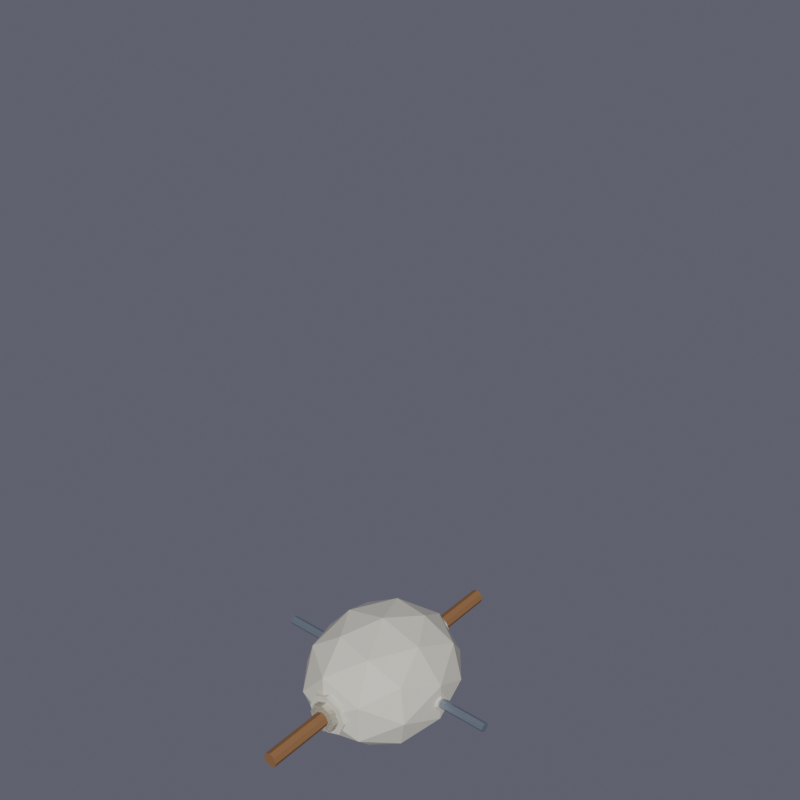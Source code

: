# Source: skeleton.blend  (saved by Blender 5.1.30; exported with 4.5.12 LTS)
import bpy
from mathutils import Matrix  # noqa: F401  (used for matrix-valued properties, if any)

bpy.ops.wm.read_factory_settings(use_empty=True)
scene = bpy.context.scene
scene.name = 'Scene'

# ---- collections
col_collection = bpy.data.collections.new('Collection'); scene.collection.children.link(col_collection)
col_broadsword_character = bpy.data.collections.new('Broadsword_Character'); scene.collection.children.link(col_broadsword_character)
col_rig = bpy.data.collections.new('Rig'); scene.collection.children.link(col_rig)

# ---- materials (node trees are filled in below, after node groups)
mat_bone = bpy.data.materials.new('Bone')
mat_wood = bpy.data.materials.new('Wood')
mat_steel = bpy.data.materials.new('Steel')

# ---- material node trees
mat_bone.use_nodes = True; mat_bone.node_tree.nodes.clear()
_N = mat_bone.node_tree.nodes; _L = mat_bone.node_tree.links
n0 = _N.new('ShaderNodeBsdfPrincipled'); n0.name = 'Principled BSDF'; n0.location = (-200, 100)
n0.inputs[0].default_value = (0.75, 0.72, 0.6, 1.0)
n0.inputs[2].default_value = 0.75
n1 = _N.new('ShaderNodeOutputMaterial'); n1.name = 'Material Output'; n1.location = (200, 100)
_L.new(n0.outputs[0], n1.inputs[0])
n1.is_active_output = True
mat_wood.use_nodes = True; mat_wood.node_tree.nodes.clear()
_N = mat_wood.node_tree.nodes; _L = mat_wood.node_tree.links
n0 = _N.new('ShaderNodeBsdfPrincipled'); n0.name = 'Principled BSDF'; n0.location = (-200, 100)
n0.inputs[0].default_value = (0.28, 0.14, 0.055, 1.0)
n0.inputs[2].default_value = 0.75
n1 = _N.new('ShaderNodeOutputMaterial'); n1.name = 'Material Output'; n1.location = (200, 100)
_L.new(n0.outputs[0], n1.inputs[0])
n1.is_active_output = True
mat_steel.use_nodes = True; mat_steel.node_tree.nodes.clear()
_N = mat_steel.node_tree.nodes; _L = mat_steel.node_tree.links
n0 = _N.new('ShaderNodeBsdfPrincipled'); n0.name = 'Principled BSDF'; n0.location = (-200, 100)
n0.inputs[0].default_value = (0.32, 0.38, 0.45, 1.0)
n0.inputs[1].default_value = 0.7
n0.inputs[2].default_value = 0.35
n1 = _N.new('ShaderNodeOutputMaterial'); n1.name = 'Material Output'; n1.location = (200, 100)
_L.new(n0.outputs[0], n1.inputs[0])
n1.is_active_output = True

# ---- world
world_world = bpy.data.worlds.new('World'); scene.world = world_world
world_world.use_nodes = True; world_world.node_tree.nodes.clear()
_N = world_world.node_tree.nodes; _L = world_world.node_tree.links
n0 = _N.new('ShaderNodeOutputWorld'); n0.name = 'World Output'; n0.location = (200, 100)
n1 = _N.new('ShaderNodeBackground'); n1.name = 'Background'; n1.location = (-200, 100)
n1.inputs[0].default_value = (0.15, 0.15, 0.2, 1.0)
n1.inputs[1].default_value = 0.8
_L.new(n1.outputs[0], n0.inputs[0])
n0.is_active_output = True
world_world.color = (0.05088, 0.05088, 0.05088)
world_world.sun_shadow_jitter_overblur = 0.0

# ---- meshes
me_icosphere_008 = bpy.data.meshes.new('Icosphere.008')
me_icosphere_008.from_pydata([(0.0, 0.0, -0.4), (0.2533, -0.1577, -0.1789), (-0.09674, -0.2552, -0.1789), (-0.313, 0.0, -0.1789), (-0.09674, 0.2552, -0.1789), (0.2533, 0.1577, -0.1789), (0.09674, -0.2552, 0.1789), (-0.2533, -0.1577, 0.1789), (-0.2533, 0.1577, 0.1789), (0.09674, 0.2552, 0.1789), (0.313, 0.0, 0.1789), (0.0, 0.0, 0.4), (-0.05686, -0.15, -0.3403), (0.1489, -0.0927, -0.3403), (0.092, -0.2427, -0.2103), (0.2977, 0.0, -0.2103), (0.1489, 0.0927, -0.3403), (-0.184, 0.0, -0.3403), (-0.2409, -0.15, -0.2103), (-0.05686, 0.15, -0.3403), (-0.2409, 0.15, -0.2103), (0.092, 0.2427, -0.2103), (0.3329, -0.0927, 0.0), (0.3329, 0.0927, 0.0), (0.0, -0.3, 0.0), (0.2057, -0.2427, 0.0), (-0.3329, -0.0927, 0.0), (-0.2057, -0.2427, 0.0), (-0.2057, 0.2427, 0.0), (-0.3329, 0.0927, 0.0), (0.2057, 0.2427, 0.0), (0.0, 0.3, 0.0), (0.2409, -0.15, 0.2103), (-0.092, -0.2427, 0.2103), (-0.2977, 0.0, 0.2103), (-0.092, 0.2427, 0.2103), (0.2409, 0.15, 0.2103), (0.05686, -0.15, 0.3403), (0.184, 0.0, 0.3403), (-0.1489, -0.0927, 0.3403), (-0.1489, 0.0927, 0.3403), (0.05686, 0.15, 0.3403)], [], [(0, 13, 12), (1, 13, 15), (0, 12, 17), (0, 17, 19), (0, 19, 16), (1, 15, 22), (2, 14, 24), (3, 18, 26), (4, 20, 28), (5, 21, 30), (1, 22, 25), (2, 24, 27), (3, 26, 29), (4, 28, 31), (5, 30, 23), (6, 32, 37), (7, 33, 39), (8, 34, 40), (9, 35, 41), (10, 36, 38), (38, 41, 11), (38, 36, 41), (36, 9, 41), (41, 40, 11), (41, 35, 40), (35, 8, 40), (40, 39, 11), (40, 34, 39), (34, 7, 39), (39, 37, 11), (39, 33, 37), (33, 6, 37), (37, 38, 11), (37, 32, 38), (32, 10, 38), (23, 36, 10), (23, 30, 36), (30, 9, 36), (31, 35, 9), (31, 28, 35), (28, 8, 35), (29, 34, 8), (29, 26, 34), (26, 7, 34), (27, 33, 7), (27, 24, 33), (24, 6, 33), (25, 32, 6), (25, 22, 32), (22, 10, 32), (30, 31, 9), (30, 21, 31), (21, 4, 31), (28, 29, 8), (28, 20, 29), (20, 3, 29), (26, 27, 7), (26, 18, 27), (18, 2, 27), (24, 25, 6), (24, 14, 25), (14, 1, 25), (22, 23, 10), (22, 15, 23), (15, 5, 23), (16, 21, 5), (16, 19, 21), (19, 4, 21), (19, 20, 4), (19, 17, 20), (17, 3, 20), (17, 18, 3), (17, 12, 18), (12, 2, 18), (15, 16, 5), (15, 13, 16), (13, 0, 16), (12, 14, 2), (12, 13, 14), (13, 1, 14)])
_uv = me_icosphere_008.uv_layers.new(name='UVMap')
_uv.uv.foreach_set('vector', [0.1818, 0.0, 0.2273, 0.07873, 0.1364, 0.07873, 0.2727, 0.1575, 0.3182, 0.07873, 0.3636, 0.1575, 0.9091, 0.0, 0.9545, 0.07873, 0.8636, 0.07873, 0.7273, 0.0, 0.7727, 0.07873, 0.6818, 0.07873, 0.5455, 0.0, 0.5909, 0.07873, 0.5, 0.07873, 0.2727, 0.1575, 0.3636, 0.1575, 0.3182, 0.2362, 0.09091, 0.1575, 0.1818, 0.1575, 0.1364, 0.2362, 0.8182, 0.1575, 0.9091, 0.1575, 0.8636, 0.2362, 0.6364, 0.1575, 0.7273, 0.1575, 0.6818, 0.2362, 0.4545, 0.1575, 0.5455, 0.1575, 0.5, 0.2362, 0.2727, 0.1575, 0.3182, 0.2362, 0.2273, 0.2362, 0.09091, 0.1575, 0.1364, 0.2362, 0.04546, 0.2362, 0.8182, 0.1575, 0.8636, 0.2362, 0.7727, 0.2362, 0.6364, 0.1575, 0.6818, 0.2362, 0.5909, 0.2362, 0.4545, 0.1575, 0.5, 0.2362, 0.4091, 0.2362, 0.1818, 0.3149, 0.2727, 0.3149, 0.2273, 0.3937, 0.0, 0.3149, 0.09091, 0.3149, 0.04546, 0.3937, 0.7273, 0.3149, 0.8182, 0.3149, 0.7727, 0.3937, 0.5455, 0.3149, 0.6364, 0.3149, 0.5909, 0.3937, 0.3636, 0.3149, 0.4545, 0.3149, 0.4091, 0.3937, 0.4091, 0.3937, 0.5, 0.3937, 0.4545, 0.4724, 0.4091, 0.3937, 0.4545, 0.3149, 0.5, 0.3937, 0.4545, 0.3149, 0.5455, 0.3149, 0.5, 0.3937, 0.5909, 0.3937, 0.6818, 0.3937, 0.6364, 0.4724, 0.5909, 0.3937, 0.6364, 0.3149, 0.6818, 0.3937, 0.6364, 0.3149, 0.7273, 0.3149, 0.6818, 0.3937, 0.7727, 0.3937, 0.8636, 0.3937, 0.8182, 0.4724, 0.7727, 0.3937, 0.8182, 0.3149, 0.8636, 0.3937, 0.8182, 0.3149, 0.9091, 0.3149, 0.8636, 0.3937, 0.04546, 0.3937, 0.1364, 0.3937, 0.09091, 0.4724, 0.04546, 0.3937, 0.09091, 0.3149, 0.1364, 0.3937, 0.09091, 0.3149, 0.1818, 0.3149, 0.1364, 0.3937, 0.2273, 0.3937, 0.3182, 0.3937, 0.2727, 0.4724, 0.2273, 0.3937, 0.2727, 0.3149, 0.3182, 0.3937, 0.2727, 0.3149, 0.3636, 0.3149, 0.3182, 0.3937, 0.4091, 0.2362, 0.4545, 0.3149, 0.3636, 0.3149, 0.4091, 0.2362, 0.5, 0.2362, 0.4545, 0.3149, 0.5, 0.2362, 0.5455, 0.3149, 0.4545, 0.3149, 0.5909, 0.2362, 0.6364, 0.3149, 0.5455, 0.3149, 0.5909, 0.2362, 0.6818, 0.2362, 0.6364, 0.3149, 0.6818, 0.2362, 0.7273, 0.3149, 0.6364, 0.3149, 0.7727, 0.2362, 0.8182, 0.3149, 0.7273, 0.3149, 0.7727, 0.2362, 0.8636, 0.2362, 0.8182, 0.3149, 0.8636, 0.2362, 0.9091, 0.3149, 0.8182, 0.3149, 0.04546, 0.2362, 0.09091, 0.3149, 0.0, 0.3149, 0.04546, 0.2362, 0.1364, 0.2362, 0.09091, 0.3149, 0.1364, 0.2362, 0.1818, 0.3149, 0.09091, 0.3149, 0.2273, 0.2362, 0.2727, 0.3149, 0.1818, 0.3149, 0.2273, 0.2362, 0.3182, 0.2362, 0.2727, 0.3149, 0.3182, 0.2362, 0.3636, 0.3149, 0.2727, 0.3149, 0.5, 0.2362, 0.5909, 0.2362, 0.5455, 0.3149, 0.5, 0.2362, 0.5455, 0.1575, 0.5909, 0.2362, 0.5455, 0.1575, 0.6364, 0.1575, 0.5909, 0.2362, 0.6818, 0.2362, 0.7727, 0.2362, 0.7273, 0.3149, 0.6818, 0.2362, 0.7273, 0.1575, 0.7727, 0.2362, 0.7273, 0.1575, 0.8182, 0.1575, 0.7727, 0.2362, 0.8636, 0.2362, 0.9545, 0.2362, 0.9091, 0.3149, 0.8636, 0.2362, 0.9091, 0.1575, 0.9545, 0.2362, 0.9091, 0.1575, 1.0, 0.1575, 0.9545, 0.2362, 0.1364, 0.2362, 0.2273, 0.2362, 0.1818, 0.3149, 0.1364, 0.2362, 0.1818, 0.1575, 0.2273, 0.2362, 0.1818, 0.1575, 0.2727, 0.1575, 0.2273, 0.2362, 0.3182, 0.2362, 0.4091, 0.2362, 0.3636, 0.3149, 0.3182, 0.2362, 0.3636, 0.1575, 0.4091, 0.2362, 0.3636, 0.1575, 0.4545, 0.1575, 0.4091, 0.2362, 0.5, 0.07873, 0.5455, 0.1575, 0.4545, 0.1575, 0.5, 0.07873, 0.5909, 0.07873, 0.5455, 0.1575, 0.5909, 0.07873, 0.6364, 0.1575, 0.5455, 0.1575, 0.6818, 0.07873, 0.7273, 0.1575, 0.6364, 0.1575, 0.6818, 0.07873, 0.7727, 0.07873, 0.7273, 0.1575, 0.7727, 0.07873, 0.8182, 0.1575, 0.7273, 0.1575, 0.8636, 0.07873, 0.9091, 0.1575, 0.8182, 0.1575, 0.8636, 0.07873, 0.9545, 0.07873, 0.9091, 0.1575, 0.9545, 0.07873, 1.0, 0.1575, 0.9091, 0.1575, 0.3636, 0.1575, 0.4091, 0.07873, 0.4545, 0.1575, 0.3636, 0.1575, 0.3182, 0.07873, 0.4091, 0.07873, 0.3182, 0.07873, 0.3636, 0.0, 0.4091, 0.07873, 0.1364, 0.07873, 0.1818, 0.1575, 0.09091, 0.1575, 0.1364, 0.07873, 0.2273, 0.07873, 0.1818, 0.1575, 0.2273, 0.07873, 0.2727, 0.1575, 0.1818, 0.1575])
me_icosphere_008.materials.append(mat_bone)
me_icosphere_008.update()
me_cube_019 = bpy.data.meshes.new('Cube.019')
me_cube_019.from_pydata([(-0.24, -0.18, -0.1), (-0.24, -0.18, 0.1), (-0.24, 0.18, -0.1), (-0.24, 0.18, 0.1), (0.24, -0.18, -0.1), (0.24, -0.18, 0.1), (0.24, 0.18, -0.1), (0.24, 0.18, 0.1)], [], [(0, 1, 3, 2), (2, 3, 7, 6), (6, 7, 5, 4), (4, 5, 1, 0), (2, 6, 4, 0), (7, 3, 1, 5)])
_uv = me_cube_019.uv_layers.new(name='UVMap')
_uv.uv.foreach_set('vector', [0.375, 0.0, 0.625, 0.0, 0.625, 0.25, 0.375, 0.25, 0.375, 0.25, 0.625, 0.25, 0.625, 0.5, 0.375, 0.5, 0.375, 0.5, 0.625, 0.5, 0.625, 0.75, 0.375, 0.75, 0.375, 0.75, 0.625, 0.75, 0.625, 1.0, 0.375, 1.0, 0.125, 0.5, 0.375, 0.5, 0.375, 0.75, 0.125, 0.75, 0.625, 0.5, 0.875, 0.5, 0.875, 0.75, 0.625, 0.75])
me_cube_019.materials.append(mat_bone)
me_cube_019.update()
me_cylinder_007 = bpy.data.meshes.new('Cylinder.007')
me_cylinder_007.from_pydata([(0.0, 0.1, -0.38), (0.0, 0.1, 0.38), (0.07071, 0.07071, -0.38), (0.07071, 0.07071, 0.38), (0.1, 0.0, -0.38), (0.1, 0.0, 0.38), (0.07071, -0.07071, -0.38), (0.07071, -0.07071, 0.38), (0.0, -0.1, -0.38), (0.0, -0.1, 0.38), (-0.07071, -0.07071, -0.38), (-0.07071, -0.07071, 0.38), (-0.1, 0.0, -0.38), (-0.1, 0.0, 0.38), (-0.07071, 0.07071, -0.38), (-0.07071, 0.07071, 0.38)], [], [(0, 1, 3, 2), (2, 3, 5, 4), (4, 5, 7, 6), (6, 7, 9, 8), (8, 9, 11, 10), (10, 11, 13, 12), (3, 1, 15, 13, 11, 9, 7, 5), (12, 13, 15, 14), (14, 15, 1, 0), (0, 2, 4, 6, 8, 10, 12, 14)])
_uv = me_cylinder_007.uv_layers.new(name='UVMap')
_uv.uv.foreach_set('vector', [1.0, 0.5, 1.0, 1.0, 0.875, 1.0, 0.875, 0.5, 0.875, 0.5, 0.875, 1.0, 0.75, 1.0, 0.75, 0.5, 0.75, 0.5, 0.75, 1.0, 0.625, 1.0, 0.625, 0.5, 0.625, 0.5, 0.625, 1.0, 0.5, 1.0, 0.5, 0.5, 0.5, 0.5, 0.5, 1.0, 0.375, 1.0, 0.375, 0.5, 0.375, 0.5, 0.375, 1.0, 0.25, 1.0, 0.25, 0.5, 0.4197, 0.4197, 0.25, 0.49, 0.08029, 0.4197, 0.01, 0.25, 0.08029, 0.08029, 0.25, 0.01, 0.4197, 0.08029, 0.49, 0.25, 0.25, 0.5, 0.25, 1.0, 0.125, 1.0, 0.125, 0.5, 0.125, 0.5, 0.125, 1.0, 0.0, 1.0, 0.0, 0.5, 0.75, 0.49, 0.9197, 0.4197, 0.99, 0.25, 0.9197, 0.08029, 0.75, 0.01, 0.5803, 0.08029, 0.51, 0.25, 0.5803, 0.4197])
me_cylinder_007.materials.append(mat_bone)
me_cylinder_007.update()
me_cylinder_008 = bpy.data.meshes.new('Cylinder.008')
me_cylinder_008.from_pydata([(0.0, 0.07, -0.41), (0.0, 0.07, 0.41), (0.0495, 0.0495, -0.41), (0.0495, 0.0495, 0.41), (0.07, 0.0, -0.41), (0.07, 0.0, 0.41), (0.0495, -0.0495, -0.41), (0.0495, -0.0495, 0.41), (0.0, -0.07, -0.41), (0.0, -0.07, 0.41), (-0.0495, -0.0495, -0.41), (-0.0495, -0.0495, 0.41), (-0.07, 0.0, -0.41), (-0.07, 0.0, 0.41), (-0.0495, 0.0495, -0.41), (-0.0495, 0.0495, 0.41)], [], [(0, 1, 3, 2), (2, 3, 5, 4), (4, 5, 7, 6), (6, 7, 9, 8), (8, 9, 11, 10), (10, 11, 13, 12), (3, 1, 15, 13, 11, 9, 7, 5), (12, 13, 15, 14), (14, 15, 1, 0), (0, 2, 4, 6, 8, 10, 12, 14)])
_uv = me_cylinder_008.uv_layers.new(name='UVMap')
_uv.uv.foreach_set('vector', [1.0, 0.5, 1.0, 1.0, 0.875, 1.0, 0.875, 0.5, 0.875, 0.5, 0.875, 1.0, 0.75, 1.0, 0.75, 0.5, 0.75, 0.5, 0.75, 1.0, 0.625, 1.0, 0.625, 0.5, 0.625, 0.5, 0.625, 1.0, 0.5, 1.0, 0.5, 0.5, 0.5, 0.5, 0.5, 1.0, 0.375, 1.0, 0.375, 0.5, 0.375, 0.5, 0.375, 1.0, 0.25, 1.0, 0.25, 0.5, 0.4197, 0.4197, 0.25, 0.49, 0.08029, 0.4197, 0.01, 0.25, 0.08029, 0.08029, 0.25, 0.01, 0.4197, 0.08029, 0.49, 0.25, 0.25, 0.5, 0.25, 1.0, 0.125, 1.0, 0.125, 0.5, 0.125, 0.5, 0.125, 1.0, 0.0, 1.0, 0.0, 0.5, 0.75, 0.49, 0.9197, 0.4197, 0.99, 0.25, 0.9197, 0.08029, 0.75, 0.01, 0.5803, 0.08029, 0.51, 0.25, 0.5803, 0.4197])
me_cylinder_008.materials.append(mat_bone)
me_cylinder_008.update()
me_cylinder_009 = bpy.data.meshes.new('Cylinder.009')
me_cylinder_009.from_pydata([(0.0, 0.07, -0.41), (0.0, 0.07, 0.41), (0.0495, 0.0495, -0.41), (0.0495, 0.0495, 0.41), (0.07, 0.0, -0.41), (0.07, 0.0, 0.41), (0.0495, -0.0495, -0.41), (0.0495, -0.0495, 0.41), (0.0, -0.07, -0.41), (0.0, -0.07, 0.41), (-0.0495, -0.0495, -0.41), (-0.0495, -0.0495, 0.41), (-0.07, 0.0, -0.41), (-0.07, 0.0, 0.41), (-0.0495, 0.0495, -0.41), (-0.0495, 0.0495, 0.41)], [], [(0, 1, 3, 2), (2, 3, 5, 4), (4, 5, 7, 6), (6, 7, 9, 8), (8, 9, 11, 10), (10, 11, 13, 12), (3, 1, 15, 13, 11, 9, 7, 5), (12, 13, 15, 14), (14, 15, 1, 0), (0, 2, 4, 6, 8, 10, 12, 14)])
_uv = me_cylinder_009.uv_layers.new(name='UVMap')
_uv.uv.foreach_set('vector', [1.0, 0.5, 1.0, 1.0, 0.875, 1.0, 0.875, 0.5, 0.875, 0.5, 0.875, 1.0, 0.75, 1.0, 0.75, 0.5, 0.75, 0.5, 0.75, 1.0, 0.625, 1.0, 0.625, 0.5, 0.625, 0.5, 0.625, 1.0, 0.5, 1.0, 0.5, 0.5, 0.5, 0.5, 0.5, 1.0, 0.375, 1.0, 0.375, 0.5, 0.375, 0.5, 0.375, 1.0, 0.25, 1.0, 0.25, 0.5, 0.4197, 0.4197, 0.25, 0.49, 0.08029, 0.4197, 0.01, 0.25, 0.08029, 0.08029, 0.25, 0.01, 0.4197, 0.08029, 0.49, 0.25, 0.25, 0.5, 0.25, 1.0, 0.125, 1.0, 0.125, 0.5, 0.125, 0.5, 0.125, 1.0, 0.0, 1.0, 0.0, 0.5, 0.75, 0.49, 0.9197, 0.4197, 0.99, 0.25, 0.9197, 0.08029, 0.75, 0.01, 0.5803, 0.08029, 0.51, 0.25, 0.5803, 0.4197])
me_cylinder_009.materials.append(mat_bone)
me_cylinder_009.update()
me_cube_020 = bpy.data.meshes.new('Cube.020')
me_cube_020.from_pydata([(-0.11, -0.25, -0.08), (-0.11, -0.25, 0.08), (-0.11, 0.25, -0.08), (-0.11, 0.25, 0.08), (0.11, -0.25, -0.08), (0.11, -0.25, 0.08), (0.11, 0.25, -0.08), (0.11, 0.25, 0.08)], [], [(0, 1, 3, 2), (2, 3, 7, 6), (6, 7, 5, 4), (4, 5, 1, 0), (2, 6, 4, 0), (7, 3, 1, 5)])
_uv = me_cube_020.uv_layers.new(name='UVMap')
_uv.uv.foreach_set('vector', [0.375, 0.0, 0.625, 0.0, 0.625, 0.25, 0.375, 0.25, 0.375, 0.25, 0.625, 0.25, 0.625, 0.5, 0.375, 0.5, 0.375, 0.5, 0.625, 0.5, 0.625, 0.75, 0.375, 0.75, 0.375, 0.75, 0.625, 0.75, 0.625, 1.0, 0.375, 1.0, 0.125, 0.5, 0.375, 0.5, 0.375, 0.75, 0.125, 0.75, 0.625, 0.5, 0.875, 0.5, 0.875, 0.75, 0.625, 0.75])
me_cube_020.materials.append(mat_bone)
me_cube_020.update()
me_cube_021 = bpy.data.meshes.new('Cube.021')
me_cube_021.from_pydata([(-0.11, -0.25, -0.08), (-0.11, -0.25, 0.08), (-0.11, 0.25, -0.08), (-0.11, 0.25, 0.08), (0.11, -0.25, -0.08), (0.11, -0.25, 0.08), (0.11, 0.25, -0.08), (0.11, 0.25, 0.08)], [], [(0, 1, 3, 2), (2, 3, 7, 6), (6, 7, 5, 4), (4, 5, 1, 0), (2, 6, 4, 0), (7, 3, 1, 5)])
_uv = me_cube_021.uv_layers.new(name='UVMap')
_uv.uv.foreach_set('vector', [0.375, 0.0, 0.625, 0.0, 0.625, 0.25, 0.375, 0.25, 0.375, 0.25, 0.625, 0.25, 0.625, 0.5, 0.375, 0.5, 0.375, 0.5, 0.625, 0.5, 0.625, 0.75, 0.375, 0.75, 0.375, 0.75, 0.625, 0.75, 0.625, 1.0, 0.375, 1.0, 0.125, 0.5, 0.375, 0.5, 0.375, 0.75, 0.125, 0.75, 0.625, 0.5, 0.875, 0.5, 0.875, 0.75, 0.625, 0.75])
me_cube_021.materials.append(mat_bone)
me_cube_021.update()
me_icosphere_009 = bpy.data.meshes.new('Icosphere.009')
me_icosphere_009.from_pydata([(0.0, 0.0, -0.11), (0.0796, -0.05783, -0.04919), (-0.0304, -0.09357, -0.04919), (-0.09839, 0.0, -0.04919), (-0.0304, 0.09357, -0.04919), (0.0796, 0.05783, -0.04919), (0.0304, -0.09357, 0.04919), (-0.0796, -0.05783, 0.04919), (-0.0796, 0.05783, 0.04919), (0.0304, 0.09357, 0.04919), (0.09839, 0.0, 0.04919), (0.0, 0.0, 0.11), (-0.01787, -0.055, -0.09357), (0.04679, -0.03399, -0.09357), (0.02892, -0.08899, -0.05783), (0.09357, 0.0, -0.05783), (0.04679, 0.03399, -0.09357), (-0.05783, 0.0, -0.09357), (-0.0757, -0.055, -0.05783), (-0.01787, 0.055, -0.09357), (-0.0757, 0.055, -0.05783), (0.02892, 0.08899, -0.05783), (0.1046, -0.03399, 0.0), (0.1046, 0.03399, 0.0), (0.0, -0.11, 0.0), (0.06466, -0.08899, 0.0), (-0.1046, -0.03399, 0.0), (-0.06466, -0.08899, 0.0), (-0.06466, 0.08899, 0.0), (-0.1046, 0.03399, 0.0), (0.06466, 0.08899, 0.0), (0.0, 0.11, 0.0), (0.0757, -0.055, 0.05783), (-0.02892, -0.08899, 0.05783), (-0.09357, 0.0, 0.05783), (-0.02892, 0.08899, 0.05783), (0.0757, 0.055, 0.05783), (0.01787, -0.055, 0.09357), (0.05783, 0.0, 0.09357), (-0.04679, -0.03399, 0.09357), (-0.04679, 0.03399, 0.09357), (0.01787, 0.055, 0.09357)], [], [(0, 13, 12), (1, 13, 15), (0, 12, 17), (0, 17, 19), (0, 19, 16), (1, 15, 22), (2, 14, 24), (3, 18, 26), (4, 20, 28), (5, 21, 30), (1, 22, 25), (2, 24, 27), (3, 26, 29), (4, 28, 31), (5, 30, 23), (6, 32, 37), (7, 33, 39), (8, 34, 40), (9, 35, 41), (10, 36, 38), (38, 41, 11), (38, 36, 41), (36, 9, 41), (41, 40, 11), (41, 35, 40), (35, 8, 40), (40, 39, 11), (40, 34, 39), (34, 7, 39), (39, 37, 11), (39, 33, 37), (33, 6, 37), (37, 38, 11), (37, 32, 38), (32, 10, 38), (23, 36, 10), (23, 30, 36), (30, 9, 36), (31, 35, 9), (31, 28, 35), (28, 8, 35), (29, 34, 8), (29, 26, 34), (26, 7, 34), (27, 33, 7), (27, 24, 33), (24, 6, 33), (25, 32, 6), (25, 22, 32), (22, 10, 32), (30, 31, 9), (30, 21, 31), (21, 4, 31), (28, 29, 8), (28, 20, 29), (20, 3, 29), (26, 27, 7), (26, 18, 27), (18, 2, 27), (24, 25, 6), (24, 14, 25), (14, 1, 25), (22, 23, 10), (22, 15, 23), (15, 5, 23), (16, 21, 5), (16, 19, 21), (19, 4, 21), (19, 20, 4), (19, 17, 20), (17, 3, 20), (17, 18, 3), (17, 12, 18), (12, 2, 18), (15, 16, 5), (15, 13, 16), (13, 0, 16), (12, 14, 2), (12, 13, 14), (13, 1, 14)])
_uv = me_icosphere_009.uv_layers.new(name='UVMap')
_uv.uv.foreach_set('vector', [0.1818, 0.0, 0.2273, 0.07873, 0.1364, 0.07873, 0.2727, 0.1575, 0.3182, 0.07873, 0.3636, 0.1575, 0.9091, 0.0, 0.9545, 0.07873, 0.8636, 0.07873, 0.7273, 0.0, 0.7727, 0.07873, 0.6818, 0.07873, 0.5455, 0.0, 0.5909, 0.07873, 0.5, 0.07873, 0.2727, 0.1575, 0.3636, 0.1575, 0.3182, 0.2362, 0.09091, 0.1575, 0.1818, 0.1575, 0.1364, 0.2362, 0.8182, 0.1575, 0.9091, 0.1575, 0.8636, 0.2362, 0.6364, 0.1575, 0.7273, 0.1575, 0.6818, 0.2362, 0.4545, 0.1575, 0.5455, 0.1575, 0.5, 0.2362, 0.2727, 0.1575, 0.3182, 0.2362, 0.2273, 0.2362, 0.09091, 0.1575, 0.1364, 0.2362, 0.04546, 0.2362, 0.8182, 0.1575, 0.8636, 0.2362, 0.7727, 0.2362, 0.6364, 0.1575, 0.6818, 0.2362, 0.5909, 0.2362, 0.4545, 0.1575, 0.5, 0.2362, 0.4091, 0.2362, 0.1818, 0.3149, 0.2727, 0.3149, 0.2273, 0.3937, 0.0, 0.3149, 0.09091, 0.3149, 0.04546, 0.3937, 0.7273, 0.3149, 0.8182, 0.3149, 0.7727, 0.3937, 0.5455, 0.3149, 0.6364, 0.3149, 0.5909, 0.3937, 0.3636, 0.3149, 0.4545, 0.3149, 0.4091, 0.3937, 0.4091, 0.3937, 0.5, 0.3937, 0.4545, 0.4724, 0.4091, 0.3937, 0.4545, 0.3149, 0.5, 0.3937, 0.4545, 0.3149, 0.5455, 0.3149, 0.5, 0.3937, 0.5909, 0.3937, 0.6818, 0.3937, 0.6364, 0.4724, 0.5909, 0.3937, 0.6364, 0.3149, 0.6818, 0.3937, 0.6364, 0.3149, 0.7273, 0.3149, 0.6818, 0.3937, 0.7727, 0.3937, 0.8636, 0.3937, 0.8182, 0.4724, 0.7727, 0.3937, 0.8182, 0.3149, 0.8636, 0.3937, 0.8182, 0.3149, 0.9091, 0.3149, 0.8636, 0.3937, 0.04546, 0.3937, 0.1364, 0.3937, 0.09091, 0.4724, 0.04546, 0.3937, 0.09091, 0.3149, 0.1364, 0.3937, 0.09091, 0.3149, 0.1818, 0.3149, 0.1364, 0.3937, 0.2273, 0.3937, 0.3182, 0.3937, 0.2727, 0.4724, 0.2273, 0.3937, 0.2727, 0.3149, 0.3182, 0.3937, 0.2727, 0.3149, 0.3636, 0.3149, 0.3182, 0.3937, 0.4091, 0.2362, 0.4545, 0.3149, 0.3636, 0.3149, 0.4091, 0.2362, 0.5, 0.2362, 0.4545, 0.3149, 0.5, 0.2362, 0.5455, 0.3149, 0.4545, 0.3149, 0.5909, 0.2362, 0.6364, 0.3149, 0.5455, 0.3149, 0.5909, 0.2362, 0.6818, 0.2362, 0.6364, 0.3149, 0.6818, 0.2362, 0.7273, 0.3149, 0.6364, 0.3149, 0.7727, 0.2362, 0.8182, 0.3149, 0.7273, 0.3149, 0.7727, 0.2362, 0.8636, 0.2362, 0.8182, 0.3149, 0.8636, 0.2362, 0.9091, 0.3149, 0.8182, 0.3149, 0.04546, 0.2362, 0.09091, 0.3149, 0.0, 0.3149, 0.04546, 0.2362, 0.1364, 0.2362, 0.09091, 0.3149, 0.1364, 0.2362, 0.1818, 0.3149, 0.09091, 0.3149, 0.2273, 0.2362, 0.2727, 0.3149, 0.1818, 0.3149, 0.2273, 0.2362, 0.3182, 0.2362, 0.2727, 0.3149, 0.3182, 0.2362, 0.3636, 0.3149, 0.2727, 0.3149, 0.5, 0.2362, 0.5909, 0.2362, 0.5455, 0.3149, 0.5, 0.2362, 0.5455, 0.1575, 0.5909, 0.2362, 0.5455, 0.1575, 0.6364, 0.1575, 0.5909, 0.2362, 0.6818, 0.2362, 0.7727, 0.2362, 0.7273, 0.3149, 0.6818, 0.2362, 0.7273, 0.1575, 0.7727, 0.2362, 0.7273, 0.1575, 0.8182, 0.1575, 0.7727, 0.2362, 0.8636, 0.2362, 0.9545, 0.2362, 0.9091, 0.3149, 0.8636, 0.2362, 0.9091, 0.1575, 0.9545, 0.2362, 0.9091, 0.1575, 1.0, 0.1575, 0.9545, 0.2362, 0.1364, 0.2362, 0.2273, 0.2362, 0.1818, 0.3149, 0.1364, 0.2362, 0.1818, 0.1575, 0.2273, 0.2362, 0.1818, 0.1575, 0.2727, 0.1575, 0.2273, 0.2362, 0.3182, 0.2362, 0.4091, 0.2362, 0.3636, 0.3149, 0.3182, 0.2362, 0.3636, 0.1575, 0.4091, 0.2362, 0.3636, 0.1575, 0.4545, 0.1575, 0.4091, 0.2362, 0.5, 0.07873, 0.5455, 0.1575, 0.4545, 0.1575, 0.5, 0.07873, 0.5909, 0.07873, 0.5455, 0.1575, 0.5909, 0.07873, 0.6364, 0.1575, 0.5455, 0.1575, 0.6818, 0.07873, 0.7273, 0.1575, 0.6364, 0.1575, 0.6818, 0.07873, 0.7727, 0.07873, 0.7273, 0.1575, 0.7727, 0.07873, 0.8182, 0.1575, 0.7273, 0.1575, 0.8636, 0.07873, 0.9091, 0.1575, 0.8182, 0.1575, 0.8636, 0.07873, 0.9545, 0.07873, 0.9091, 0.1575, 0.9545, 0.07873, 1.0, 0.1575, 0.9091, 0.1575, 0.3636, 0.1575, 0.4091, 0.07873, 0.4545, 0.1575, 0.3636, 0.1575, 0.3182, 0.07873, 0.4091, 0.07873, 0.3182, 0.07873, 0.3636, 0.0, 0.4091, 0.07873, 0.1364, 0.07873, 0.1818, 0.1575, 0.09091, 0.1575, 0.1364, 0.07873, 0.2273, 0.07873, 0.1818, 0.1575, 0.2273, 0.07873, 0.2727, 0.1575, 0.1818, 0.1575])
me_icosphere_009.materials.append(mat_bone)
me_icosphere_009.update()
me_icosphere_010 = bpy.data.meshes.new('Icosphere.010')
me_icosphere_010.from_pydata([(0.0, 0.0, -0.11), (0.0796, -0.05783, -0.04919), (-0.0304, -0.09357, -0.04919), (-0.09839, 0.0, -0.04919), (-0.0304, 0.09357, -0.04919), (0.0796, 0.05783, -0.04919), (0.0304, -0.09357, 0.04919), (-0.0796, -0.05783, 0.04919), (-0.0796, 0.05783, 0.04919), (0.0304, 0.09357, 0.04919), (0.09839, 0.0, 0.04919), (0.0, 0.0, 0.11), (-0.01787, -0.055, -0.09357), (0.04679, -0.03399, -0.09357), (0.02892, -0.08899, -0.05783), (0.09357, 0.0, -0.05783), (0.04679, 0.03399, -0.09357), (-0.05783, 0.0, -0.09357), (-0.0757, -0.055, -0.05783), (-0.01787, 0.055, -0.09357), (-0.0757, 0.055, -0.05783), (0.02892, 0.08899, -0.05783), (0.1046, -0.03399, 0.0), (0.1046, 0.03399, 0.0), (0.0, -0.11, 0.0), (0.06466, -0.08899, 0.0), (-0.1046, -0.03399, 0.0), (-0.06466, -0.08899, 0.0), (-0.06466, 0.08899, 0.0), (-0.1046, 0.03399, 0.0), (0.06466, 0.08899, 0.0), (0.0, 0.11, 0.0), (0.0757, -0.055, 0.05783), (-0.02892, -0.08899, 0.05783), (-0.09357, 0.0, 0.05783), (-0.02892, 0.08899, 0.05783), (0.0757, 0.055, 0.05783), (0.01787, -0.055, 0.09357), (0.05783, 0.0, 0.09357), (-0.04679, -0.03399, 0.09357), (-0.04679, 0.03399, 0.09357), (0.01787, 0.055, 0.09357)], [], [(0, 13, 12), (1, 13, 15), (0, 12, 17), (0, 17, 19), (0, 19, 16), (1, 15, 22), (2, 14, 24), (3, 18, 26), (4, 20, 28), (5, 21, 30), (1, 22, 25), (2, 24, 27), (3, 26, 29), (4, 28, 31), (5, 30, 23), (6, 32, 37), (7, 33, 39), (8, 34, 40), (9, 35, 41), (10, 36, 38), (38, 41, 11), (38, 36, 41), (36, 9, 41), (41, 40, 11), (41, 35, 40), (35, 8, 40), (40, 39, 11), (40, 34, 39), (34, 7, 39), (39, 37, 11), (39, 33, 37), (33, 6, 37), (37, 38, 11), (37, 32, 38), (32, 10, 38), (23, 36, 10), (23, 30, 36), (30, 9, 36), (31, 35, 9), (31, 28, 35), (28, 8, 35), (29, 34, 8), (29, 26, 34), (26, 7, 34), (27, 33, 7), (27, 24, 33), (24, 6, 33), (25, 32, 6), (25, 22, 32), (22, 10, 32), (30, 31, 9), (30, 21, 31), (21, 4, 31), (28, 29, 8), (28, 20, 29), (20, 3, 29), (26, 27, 7), (26, 18, 27), (18, 2, 27), (24, 25, 6), (24, 14, 25), (14, 1, 25), (22, 23, 10), (22, 15, 23), (15, 5, 23), (16, 21, 5), (16, 19, 21), (19, 4, 21), (19, 20, 4), (19, 17, 20), (17, 3, 20), (17, 18, 3), (17, 12, 18), (12, 2, 18), (15, 16, 5), (15, 13, 16), (13, 0, 16), (12, 14, 2), (12, 13, 14), (13, 1, 14)])
_uv = me_icosphere_010.uv_layers.new(name='UVMap')
_uv.uv.foreach_set('vector', [0.1818, 0.0, 0.2273, 0.07873, 0.1364, 0.07873, 0.2727, 0.1575, 0.3182, 0.07873, 0.3636, 0.1575, 0.9091, 0.0, 0.9545, 0.07873, 0.8636, 0.07873, 0.7273, 0.0, 0.7727, 0.07873, 0.6818, 0.07873, 0.5455, 0.0, 0.5909, 0.07873, 0.5, 0.07873, 0.2727, 0.1575, 0.3636, 0.1575, 0.3182, 0.2362, 0.09091, 0.1575, 0.1818, 0.1575, 0.1364, 0.2362, 0.8182, 0.1575, 0.9091, 0.1575, 0.8636, 0.2362, 0.6364, 0.1575, 0.7273, 0.1575, 0.6818, 0.2362, 0.4545, 0.1575, 0.5455, 0.1575, 0.5, 0.2362, 0.2727, 0.1575, 0.3182, 0.2362, 0.2273, 0.2362, 0.09091, 0.1575, 0.1364, 0.2362, 0.04546, 0.2362, 0.8182, 0.1575, 0.8636, 0.2362, 0.7727, 0.2362, 0.6364, 0.1575, 0.6818, 0.2362, 0.5909, 0.2362, 0.4545, 0.1575, 0.5, 0.2362, 0.4091, 0.2362, 0.1818, 0.3149, 0.2727, 0.3149, 0.2273, 0.3937, 0.0, 0.3149, 0.09091, 0.3149, 0.04546, 0.3937, 0.7273, 0.3149, 0.8182, 0.3149, 0.7727, 0.3937, 0.5455, 0.3149, 0.6364, 0.3149, 0.5909, 0.3937, 0.3636, 0.3149, 0.4545, 0.3149, 0.4091, 0.3937, 0.4091, 0.3937, 0.5, 0.3937, 0.4545, 0.4724, 0.4091, 0.3937, 0.4545, 0.3149, 0.5, 0.3937, 0.4545, 0.3149, 0.5455, 0.3149, 0.5, 0.3937, 0.5909, 0.3937, 0.6818, 0.3937, 0.6364, 0.4724, 0.5909, 0.3937, 0.6364, 0.3149, 0.6818, 0.3937, 0.6364, 0.3149, 0.7273, 0.3149, 0.6818, 0.3937, 0.7727, 0.3937, 0.8636, 0.3937, 0.8182, 0.4724, 0.7727, 0.3937, 0.8182, 0.3149, 0.8636, 0.3937, 0.8182, 0.3149, 0.9091, 0.3149, 0.8636, 0.3937, 0.04546, 0.3937, 0.1364, 0.3937, 0.09091, 0.4724, 0.04546, 0.3937, 0.09091, 0.3149, 0.1364, 0.3937, 0.09091, 0.3149, 0.1818, 0.3149, 0.1364, 0.3937, 0.2273, 0.3937, 0.3182, 0.3937, 0.2727, 0.4724, 0.2273, 0.3937, 0.2727, 0.3149, 0.3182, 0.3937, 0.2727, 0.3149, 0.3636, 0.3149, 0.3182, 0.3937, 0.4091, 0.2362, 0.4545, 0.3149, 0.3636, 0.3149, 0.4091, 0.2362, 0.5, 0.2362, 0.4545, 0.3149, 0.5, 0.2362, 0.5455, 0.3149, 0.4545, 0.3149, 0.5909, 0.2362, 0.6364, 0.3149, 0.5455, 0.3149, 0.5909, 0.2362, 0.6818, 0.2362, 0.6364, 0.3149, 0.6818, 0.2362, 0.7273, 0.3149, 0.6364, 0.3149, 0.7727, 0.2362, 0.8182, 0.3149, 0.7273, 0.3149, 0.7727, 0.2362, 0.8636, 0.2362, 0.8182, 0.3149, 0.8636, 0.2362, 0.9091, 0.3149, 0.8182, 0.3149, 0.04546, 0.2362, 0.09091, 0.3149, 0.0, 0.3149, 0.04546, 0.2362, 0.1364, 0.2362, 0.09091, 0.3149, 0.1364, 0.2362, 0.1818, 0.3149, 0.09091, 0.3149, 0.2273, 0.2362, 0.2727, 0.3149, 0.1818, 0.3149, 0.2273, 0.2362, 0.3182, 0.2362, 0.2727, 0.3149, 0.3182, 0.2362, 0.3636, 0.3149, 0.2727, 0.3149, 0.5, 0.2362, 0.5909, 0.2362, 0.5455, 0.3149, 0.5, 0.2362, 0.5455, 0.1575, 0.5909, 0.2362, 0.5455, 0.1575, 0.6364, 0.1575, 0.5909, 0.2362, 0.6818, 0.2362, 0.7727, 0.2362, 0.7273, 0.3149, 0.6818, 0.2362, 0.7273, 0.1575, 0.7727, 0.2362, 0.7273, 0.1575, 0.8182, 0.1575, 0.7727, 0.2362, 0.8636, 0.2362, 0.9545, 0.2362, 0.9091, 0.3149, 0.8636, 0.2362, 0.9091, 0.1575, 0.9545, 0.2362, 0.9091, 0.1575, 1.0, 0.1575, 0.9545, 0.2362, 0.1364, 0.2362, 0.2273, 0.2362, 0.1818, 0.3149, 0.1364, 0.2362, 0.1818, 0.1575, 0.2273, 0.2362, 0.1818, 0.1575, 0.2727, 0.1575, 0.2273, 0.2362, 0.3182, 0.2362, 0.4091, 0.2362, 0.3636, 0.3149, 0.3182, 0.2362, 0.3636, 0.1575, 0.4091, 0.2362, 0.3636, 0.1575, 0.4545, 0.1575, 0.4091, 0.2362, 0.5, 0.07873, 0.5455, 0.1575, 0.4545, 0.1575, 0.5, 0.07873, 0.5909, 0.07873, 0.5455, 0.1575, 0.5909, 0.07873, 0.6364, 0.1575, 0.5455, 0.1575, 0.6818, 0.07873, 0.7273, 0.1575, 0.6364, 0.1575, 0.6818, 0.07873, 0.7727, 0.07873, 0.7273, 0.1575, 0.7727, 0.07873, 0.8182, 0.1575, 0.7273, 0.1575, 0.8636, 0.07873, 0.9091, 0.1575, 0.8182, 0.1575, 0.8636, 0.07873, 0.9545, 0.07873, 0.9091, 0.1575, 0.9545, 0.07873, 1.0, 0.1575, 0.9091, 0.1575, 0.3636, 0.1575, 0.4091, 0.07873, 0.4545, 0.1575, 0.3636, 0.1575, 0.3182, 0.07873, 0.4091, 0.07873, 0.3182, 0.07873, 0.3636, 0.0, 0.4091, 0.07873, 0.1364, 0.07873, 0.1818, 0.1575, 0.09091, 0.1575, 0.1364, 0.07873, 0.2273, 0.07873, 0.1818, 0.1575, 0.2273, 0.07873, 0.2727, 0.1575, 0.1818, 0.1575])
me_icosphere_010.materials.append(mat_bone)
me_icosphere_010.update()
me_cylinder_010 = bpy.data.meshes.new('Cylinder.010')
me_cylinder_010.from_pydata([(0.0, 0.035, -0.34), (0.0, 0.035, 0.34), (0.02475, 0.02475, -0.34), (0.02475, 0.02475, 0.34), (0.035, 0.0, -0.34), (0.035, 0.0, 0.34), (0.02475, -0.02475, -0.34), (0.02475, -0.02475, 0.34), (0.0, -0.035, -0.34), (0.0, -0.035, 0.34), (-0.02475, -0.02475, -0.34), (-0.02475, -0.02475, 0.34), (-0.035, 0.0, -0.34), (-0.035, 0.0, 0.34), (-0.02475, 0.02475, -0.34), (-0.02475, 0.02475, 0.34)], [], [(0, 1, 3, 2), (2, 3, 5, 4), (4, 5, 7, 6), (6, 7, 9, 8), (8, 9, 11, 10), (10, 11, 13, 12), (3, 1, 15, 13, 11, 9, 7, 5), (12, 13, 15, 14), (14, 15, 1, 0), (0, 2, 4, 6, 8, 10, 12, 14)])
_uv = me_cylinder_010.uv_layers.new(name='UVMap')
_uv.uv.foreach_set('vector', [1.0, 0.5, 1.0, 1.0, 0.875, 1.0, 0.875, 0.5, 0.875, 0.5, 0.875, 1.0, 0.75, 1.0, 0.75, 0.5, 0.75, 0.5, 0.75, 1.0, 0.625, 1.0, 0.625, 0.5, 0.625, 0.5, 0.625, 1.0, 0.5, 1.0, 0.5, 0.5, 0.5, 0.5, 0.5, 1.0, 0.375, 1.0, 0.375, 0.5, 0.375, 0.5, 0.375, 1.0, 0.25, 1.0, 0.25, 0.5, 0.4197, 0.4197, 0.25, 0.49, 0.08029, 0.4197, 0.01, 0.25, 0.08029, 0.08029, 0.25, 0.01, 0.4197, 0.08029, 0.49, 0.25, 0.25, 0.5, 0.25, 1.0, 0.125, 1.0, 0.125, 0.5, 0.125, 0.5, 0.125, 1.0, 0.0, 1.0, 0.0, 0.5, 0.75, 0.49, 0.9197, 0.4197, 0.99, 0.25, 0.9197, 0.08029, 0.75, 0.01, 0.5803, 0.08029, 0.51, 0.25, 0.5803, 0.4197])
me_cylinder_010.materials.append(mat_bone)
me_cylinder_010.update()
me_cylinder_011 = bpy.data.meshes.new('Cylinder.011')
me_cylinder_011.from_pydata([(0.0, 0.035, -0.3), (0.0, 0.035, 0.3), (0.02475, 0.02475, -0.3), (0.02475, 0.02475, 0.3), (0.035, 0.0, -0.3), (0.035, 0.0, 0.3), (0.02475, -0.02475, -0.3), (0.02475, -0.02475, 0.3), (0.0, -0.035, -0.3), (0.0, -0.035, 0.3), (-0.02475, -0.02475, -0.3), (-0.02475, -0.02475, 0.3), (-0.035, 0.0, -0.3), (-0.035, 0.0, 0.3), (-0.02475, 0.02475, -0.3), (-0.02475, 0.02475, 0.3)], [], [(0, 1, 3, 2), (2, 3, 5, 4), (4, 5, 7, 6), (6, 7, 9, 8), (8, 9, 11, 10), (10, 11, 13, 12), (3, 1, 15, 13, 11, 9, 7, 5), (12, 13, 15, 14), (14, 15, 1, 0), (0, 2, 4, 6, 8, 10, 12, 14)])
_uv = me_cylinder_011.uv_layers.new(name='UVMap')
_uv.uv.foreach_set('vector', [1.0, 0.5, 1.0, 1.0, 0.875, 1.0, 0.875, 0.5, 0.875, 0.5, 0.875, 1.0, 0.75, 1.0, 0.75, 0.5, 0.75, 0.5, 0.75, 1.0, 0.625, 1.0, 0.625, 0.5, 0.625, 0.5, 0.625, 1.0, 0.5, 1.0, 0.5, 0.5, 0.5, 0.5, 0.5, 1.0, 0.375, 1.0, 0.375, 0.5, 0.375, 0.5, 0.375, 1.0, 0.25, 1.0, 0.25, 0.5, 0.4197, 0.4197, 0.25, 0.49, 0.08029, 0.4197, 0.01, 0.25, 0.08029, 0.08029, 0.25, 0.01, 0.4197, 0.08029, 0.49, 0.25, 0.25, 0.5, 0.25, 1.0, 0.125, 1.0, 0.125, 0.5, 0.125, 0.5, 0.125, 1.0, 0.0, 1.0, 0.0, 0.5, 0.75, 0.49, 0.9197, 0.4197, 0.99, 0.25, 0.9197, 0.08029, 0.75, 0.01, 0.5803, 0.08029, 0.51, 0.25, 0.5803, 0.4197])
me_cylinder_011.materials.append(mat_bone)
me_cylinder_011.update()
me_cylinder_012 = bpy.data.meshes.new('Cylinder.012')
me_cylinder_012.from_pydata([(0.0, 0.035, -0.25), (0.0, 0.035, 0.25), (0.02475, 0.02475, -0.25), (0.02475, 0.02475, 0.25), (0.035, 0.0, -0.25), (0.035, 0.0, 0.25), (0.02475, -0.02475, -0.25), (0.02475, -0.02475, 0.25), (0.0, -0.035, -0.25), (0.0, -0.035, 0.25), (-0.02475, -0.02475, -0.25), (-0.02475, -0.02475, 0.25), (-0.035, 0.0, -0.25), (-0.035, 0.0, 0.25), (-0.02475, 0.02475, -0.25), (-0.02475, 0.02475, 0.25)], [], [(0, 1, 3, 2), (2, 3, 5, 4), (4, 5, 7, 6), (6, 7, 9, 8), (8, 9, 11, 10), (10, 11, 13, 12), (3, 1, 15, 13, 11, 9, 7, 5), (12, 13, 15, 14), (14, 15, 1, 0), (0, 2, 4, 6, 8, 10, 12, 14)])
_uv = me_cylinder_012.uv_layers.new(name='UVMap')
_uv.uv.foreach_set('vector', [1.0, 0.5, 1.0, 1.0, 0.875, 1.0, 0.875, 0.5, 0.875, 0.5, 0.875, 1.0, 0.75, 1.0, 0.75, 0.5, 0.75, 0.5, 0.75, 1.0, 0.625, 1.0, 0.625, 0.5, 0.625, 0.5, 0.625, 1.0, 0.5, 1.0, 0.5, 0.5, 0.5, 0.5, 0.5, 1.0, 0.375, 1.0, 0.375, 0.5, 0.375, 0.5, 0.375, 1.0, 0.25, 1.0, 0.25, 0.5, 0.4197, 0.4197, 0.25, 0.49, 0.08029, 0.4197, 0.01, 0.25, 0.08029, 0.08029, 0.25, 0.01, 0.4197, 0.08029, 0.49, 0.25, 0.25, 0.5, 0.25, 1.0, 0.125, 1.0, 0.125, 0.5, 0.125, 0.5, 0.125, 1.0, 0.0, 1.0, 0.0, 0.5, 0.75, 0.49, 0.9197, 0.4197, 0.99, 0.25, 0.9197, 0.08029, 0.75, 0.01, 0.5803, 0.08029, 0.51, 0.25, 0.5803, 0.4197])
me_cylinder_012.materials.append(mat_bone)
me_cylinder_012.update()
me_cylinder_013 = bpy.data.meshes.new('Cylinder.013')
me_cylinder_013.from_pydata([(0.0, 0.035, -0.725), (0.0, 0.035, 0.725), (0.02475, 0.02475, -0.725), (0.02475, 0.02475, 0.725), (0.035, 0.0, -0.725), (0.035, 0.0, 0.725), (0.02475, -0.02475, -0.725), (0.02475, -0.02475, 0.725), (0.0, -0.035, -0.725), (0.0, -0.035, 0.725), (-0.02475, -0.02475, -0.725), (-0.02475, -0.02475, 0.725), (-0.035, 0.0, -0.725), (-0.035, 0.0, 0.725), (-0.02475, 0.02475, -0.725), (-0.02475, 0.02475, 0.725)], [], [(0, 1, 3, 2), (2, 3, 5, 4), (4, 5, 7, 6), (6, 7, 9, 8), (8, 9, 11, 10), (10, 11, 13, 12), (3, 1, 15, 13, 11, 9, 7, 5), (12, 13, 15, 14), (14, 15, 1, 0), (0, 2, 4, 6, 8, 10, 12, 14)])
_uv = me_cylinder_013.uv_layers.new(name='UVMap')
_uv.uv.foreach_set('vector', [1.0, 0.5, 1.0, 1.0, 0.875, 1.0, 0.875, 0.5, 0.875, 0.5, 0.875, 1.0, 0.75, 1.0, 0.75, 0.5, 0.75, 0.5, 0.75, 1.0, 0.625, 1.0, 0.625, 0.5, 0.625, 0.5, 0.625, 1.0, 0.5, 1.0, 0.5, 0.5, 0.5, 0.5, 0.5, 1.0, 0.375, 1.0, 0.375, 0.5, 0.375, 0.5, 0.375, 1.0, 0.25, 1.0, 0.25, 0.5, 0.4197, 0.4197, 0.25, 0.49, 0.08029, 0.4197, 0.01, 0.25, 0.08029, 0.08029, 0.25, 0.01, 0.4197, 0.08029, 0.49, 0.25, 0.25, 0.5, 0.25, 1.0, 0.125, 1.0, 0.125, 0.5, 0.125, 0.5, 0.125, 1.0, 0.0, 1.0, 0.0, 0.5, 0.75, 0.49, 0.9197, 0.4197, 0.99, 0.25, 0.9197, 0.08029, 0.75, 0.01, 0.5803, 0.08029, 0.51, 0.25, 0.5803, 0.4197])
me_cylinder_013.materials.append(mat_wood)
me_cylinder_013.update()
me_cylinder_014 = bpy.data.meshes.new('Cylinder.014')
me_cylinder_014.from_pydata([(0.0, 0.022, -0.575), (0.0, 0.022, 0.575), (0.01556, 0.01556, -0.575), (0.01556, 0.01556, 0.575), (0.022, 0.0, -0.575), (0.022, 0.0, 0.575), (0.01556, -0.01556, -0.575), (0.01556, -0.01556, 0.575), (0.0, -0.022, -0.575), (0.0, -0.022, 0.575), (-0.01556, -0.01556, -0.575), (-0.01556, -0.01556, 0.575), (-0.022, 0.0, -0.575), (-0.022, 0.0, 0.575), (-0.01556, 0.01556, -0.575), (-0.01556, 0.01556, 0.575)], [], [(0, 1, 3, 2), (2, 3, 5, 4), (4, 5, 7, 6), (6, 7, 9, 8), (8, 9, 11, 10), (10, 11, 13, 12), (3, 1, 15, 13, 11, 9, 7, 5), (12, 13, 15, 14), (14, 15, 1, 0), (0, 2, 4, 6, 8, 10, 12, 14)])
_uv = me_cylinder_014.uv_layers.new(name='UVMap')
_uv.uv.foreach_set('vector', [1.0, 0.5, 1.0, 1.0, 0.875, 1.0, 0.875, 0.5, 0.875, 0.5, 0.875, 1.0, 0.75, 1.0, 0.75, 0.5, 0.75, 0.5, 0.75, 1.0, 0.625, 1.0, 0.625, 0.5, 0.625, 0.5, 0.625, 1.0, 0.5, 1.0, 0.5, 0.5, 0.5, 0.5, 0.5, 1.0, 0.375, 1.0, 0.375, 0.5, 0.375, 0.5, 0.375, 1.0, 0.25, 1.0, 0.25, 0.5, 0.4197, 0.4197, 0.25, 0.49, 0.08029, 0.4197, 0.01, 0.25, 0.08029, 0.08029, 0.25, 0.01, 0.4197, 0.08029, 0.49, 0.25, 0.25, 0.5, 0.25, 1.0, 0.125, 1.0, 0.125, 0.5, 0.125, 0.5, 0.125, 1.0, 0.0, 1.0, 0.0, 0.5, 0.75, 0.49, 0.9197, 0.4197, 0.99, 0.25, 0.9197, 0.08029, 0.75, 0.01, 0.5803, 0.08029, 0.51, 0.25, 0.5803, 0.4197])
me_cylinder_014.materials.append(mat_steel)
me_cylinder_014.update()
arm_characterrig_003 = bpy.data.armatures.new('CharacterRig.003')  # bones are not reproduced

# ---- objects
ob_skull = bpy.data.objects.new('Skull', me_icosphere_008)
ob_jaw = bpy.data.objects.new('Jaw', me_cube_019)
ob_spine = bpy.data.objects.new('Spine', me_cylinder_007)
ob_leg_l = bpy.data.objects.new('Leg_L', me_cylinder_008)
ob_leg_r = bpy.data.objects.new('Leg_R', me_cylinder_009)
ob_foot_l = bpy.data.objects.new('Foot_L', me_cube_020)
ob_foot_r = bpy.data.objects.new('Foot_R', me_cube_021)
ob_hand_l = bpy.data.objects.new('Hand_L', me_icosphere_009)
ob_hand_r = bpy.data.objects.new('Hand_R', me_icosphere_010)
ob_rib_172 = bpy.data.objects.new('Rib_172', me_cylinder_010)
ob_rib_155 = bpy.data.objects.new('Rib_155', me_cylinder_011)
ob_rib_138 = bpy.data.objects.new('Rib_138', me_cylinder_012)
ob_bow = bpy.data.objects.new('Bow', me_cylinder_013)
ob_arrow = bpy.data.objects.new('Arrow', me_cylinder_014)
ob_characterrig = bpy.data.objects.new('CharacterRig', arm_characterrig_003)

# ---- transforms, parenting, visibility, modifiers, constraints
ob_skull.parent = ob_characterrig
ob_skull.location = (0.0, -0.2, 0.0)
ob_skull.rotation_euler = (-1.571, 0.0, 0.0)
ob_jaw.parent = ob_characterrig
ob_jaw.location = (0.0, -0.2, 0.0)
ob_jaw.rotation_euler = (-1.571, 0.0, 0.0)
_m = ob_jaw.modifiers.new('Edge bevel', 'BEVEL')
_m.width = 0.04
_m.width_pct = 0.04
ob_spine.parent = ob_characterrig
ob_spine.location = (0.0, -0.2, 0.0)
ob_spine.rotation_euler = (-1.571, 0.0, 0.0)
ob_leg_l.parent = ob_characterrig
ob_leg_l.location = (0.0, -0.2, 0.0)
ob_leg_l.rotation_euler = (-1.571, 0.0, 0.0)
ob_leg_r.parent = ob_characterrig
ob_leg_r.location = (0.0, -0.2, 0.0)
ob_leg_r.rotation_euler = (-1.571, 0.0, 0.0)
ob_foot_l.parent = ob_characterrig
ob_foot_l.location = (0.0, -0.2, 0.0)
ob_foot_l.rotation_euler = (-1.571, 0.0, 0.0)
_m = ob_foot_l.modifiers.new('Edge bevel', 'BEVEL')
_m.width = 0.03
_m.width_pct = 0.03
ob_foot_r.parent = ob_characterrig
ob_foot_r.location = (0.0, -0.2, 0.0)
ob_foot_r.rotation_euler = (-1.571, 0.0, 0.0)
_m = ob_foot_r.modifiers.new('Edge bevel', 'BEVEL')
_m.width = 0.03
_m.width_pct = 0.03
ob_hand_l.parent = ob_characterrig
ob_hand_l.location = (0.0, -0.2, 0.0)
ob_hand_l.rotation_euler = (-1.571, 0.0, 0.0)
ob_hand_r.parent = ob_characterrig
ob_hand_r.location = (0.0, -0.2, 0.0)
ob_hand_r.rotation_euler = (-1.571, 0.0, 0.0)
ob_rib_172.parent = ob_characterrig
ob_rib_172.location = (0.0, -0.2, 0.0)
ob_rib_172.rotation_euler = (-1.571, -0.0, -1.571)
ob_rib_155.parent = ob_characterrig
ob_rib_155.location = (0.0, -0.2, 0.0)
ob_rib_155.rotation_euler = (-1.571, -0.0, -1.571)
ob_rib_138.parent = ob_characterrig
ob_rib_138.location = (0.0, -0.2, 0.0)
ob_rib_138.rotation_euler = (-1.571, -0.0, -1.571)
ob_bow.parent = ob_characterrig
ob_bow.location = (0.0, -0.2, 0.0)
ob_bow.rotation_euler = (-1.571, 0.0, 0.0)
ob_arrow.parent = ob_characterrig
ob_arrow.location = (0.0, -0.2, 0.0)
ob_arrow.rotation_euler = (-1.571, -0.0, -1.571)
ob_characterrig.location = (0.0, 0.0, 0.0)

# ---- collection membership
col_collection.objects.link(ob_skull)
col_collection.objects.link(ob_jaw)
col_collection.objects.link(ob_spine)
col_collection.objects.link(ob_leg_l)
col_collection.objects.link(ob_leg_r)
col_collection.objects.link(ob_foot_l)
col_collection.objects.link(ob_foot_r)
col_collection.objects.link(ob_hand_l)
col_collection.objects.link(ob_hand_r)
col_collection.objects.link(ob_rib_172)
col_collection.objects.link(ob_rib_155)
col_collection.objects.link(ob_rib_138)
col_collection.objects.link(ob_bow)
col_collection.objects.link(ob_arrow)
col_collection.objects.link(ob_characterrig)

# ---- scene / render settings (as saved in the file)
scene.frame_start = 1; scene.frame_end = 48; scene.frame_set(1)
scene.render.engine = 'BLENDER_EEVEE_NEXT'
scene.render.resolution_x = 256
scene.render.resolution_y = 256
scene.render.film_transparent = True
scene.render.bake_bias = 0.0
scene.render.bake_samples = 0
scene.cycles.sampling_pattern = 'TABULATED_SOBOL'
scene.eevee.use_volume_custom_range = False
bpy.context.view_layer.update()

# ---- added for rendering (the .blend has no active camera and no usable light): camera, sun
cam_auto = bpy.data.cameras.new('AutoCamera')
cam_auto.lens = 50.0
cam_auto.sensor_width = 36.0
cam_auto.clip_end = 1000.0
ob_auto_camera = bpy.data.objects.new('AutoCamera', cam_auto)
scene.collection.objects.link(ob_auto_camera)
ob_auto_camera.location = (2.60952, -3.21242, 3.43761)
ob_auto_camera.rotation_euler = (1.09748, -7.21219e-08, 0.694738)
scene.camera = ob_auto_camera
light_auto_sun = bpy.data.lights.new('AutoSun', 'SUN')
light_auto_sun.energy = 3.0
light_auto_sun.angle = 0.0523599
ob_auto_sun = bpy.data.objects.new('AutoSun', light_auto_sun)
scene.collection.objects.link(ob_auto_sun)
ob_auto_sun.rotation_euler = (0.872665, 0.174533, 0.523599)
bpy.context.view_layer.update()
